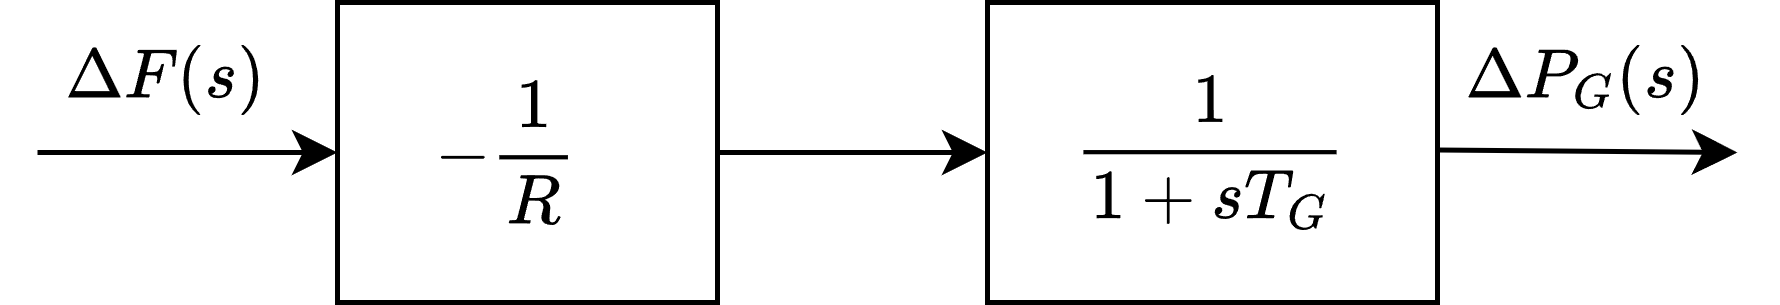

The diagram above was exported from draw.io. Its source (the exported page's mxGraphModel, read from the mxfile embedded in the PNG):
<mxGraphModel dx="1662" dy="697" grid="1" gridSize="10" guides="1" tooltips="1" connect="1" arrows="1" fold="1" page="1" pageScale="1" pageWidth="827" pageHeight="1169" math="1" shadow="0">
  <root>
    <mxCell id="0" />
    <mxCell id="1" parent="0" />
    <mxCell id="ApvuTxAd2a2YF5-y8eRN-2" value="" style="endArrow=classic;html=1;rounded=0;" parent="1" edge="1">
      <mxGeometry width="50" height="50" relative="1" as="geometry">
        <mxPoint x="150" y="230" as="sourcePoint" />
        <mxPoint x="210" y="230" as="targetPoint" />
      </mxGeometry>
    </mxCell>
    <mxCell id="ApvuTxAd2a2YF5-y8eRN-3" value="$$-\frac{1}{R}\hspace{0.2cm}&amp;nbsp;&amp;nbsp;&lt;br&gt;$$" style="rounded=0;whiteSpace=wrap;html=1;" parent="1" vertex="1">
      <mxGeometry x="210" y="200" width="76" height="60" as="geometry" />
    </mxCell>
    <mxCell id="ApvuTxAd2a2YF5-y8eRN-4" value="$$\frac{1}{1+sT_G}$$" style="rounded=0;whiteSpace=wrap;html=1;" parent="1" vertex="1">
      <mxGeometry x="340" y="200" width="90" height="60" as="geometry" />
    </mxCell>
    <mxCell id="ApvuTxAd2a2YF5-y8eRN-5" value="" style="endArrow=classic;html=1;rounded=0;exitX=1;exitY=0.5;exitDx=0;exitDy=0;" parent="1" source="ApvuTxAd2a2YF5-y8eRN-3" edge="1">
      <mxGeometry width="50" height="50" relative="1" as="geometry">
        <mxPoint x="300" y="280" as="sourcePoint" />
        <mxPoint x="340" y="230" as="targetPoint" />
      </mxGeometry>
    </mxCell>
    <mxCell id="ApvuTxAd2a2YF5-y8eRN-6" value="" style="endArrow=classic;html=1;rounded=0;exitX=1;exitY=0.5;exitDx=0;exitDy=0;" parent="1" edge="1">
      <mxGeometry width="50" height="50" relative="1" as="geometry">
        <mxPoint x="430" y="229.5" as="sourcePoint" />
        <mxPoint x="490" y="230" as="targetPoint" />
      </mxGeometry>
    </mxCell>
    <mxCell id="ApvuTxAd2a2YF5-y8eRN-7" value="$$\Delta F(s)$$" style="text;html=1;strokeColor=none;fillColor=none;align=center;verticalAlign=middle;whiteSpace=wrap;rounded=0;" parent="1" vertex="1">
      <mxGeometry x="146" y="200" width="60" height="30" as="geometry" />
    </mxCell>
    <mxCell id="ApvuTxAd2a2YF5-y8eRN-8" value="$$\Delta P_G(s)$$" style="text;html=1;strokeColor=none;fillColor=none;align=center;verticalAlign=middle;whiteSpace=wrap;rounded=0;" parent="1" vertex="1">
      <mxGeometry x="430" y="200" width="60" height="30" as="geometry" />
    </mxCell>
  </root>
</mxGraphModel>